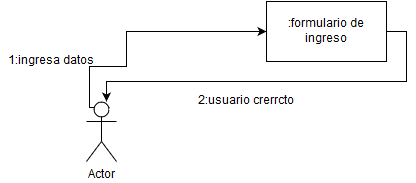

The diagram above was exported from draw.io. Its source (the exported page's mxGraphModel, read from the mxfile embedded in the PNG):
<mxGraphModel dx="1110" dy="578" grid="1" gridSize="10" guides="1" tooltips="1" connect="1" arrows="1" fold="1" page="1" pageScale="1" pageWidth="826" pageHeight="1169" background="#ffffff" math="0" shadow="0">
  <root>
    <mxCell id="0" />
    <mxCell id="1" parent="0" />
    <mxCell id="68d4c8ec41f60f1f-11" style="edgeStyle=orthogonalEdgeStyle;rounded=0;html=1;exitX=0.75;exitY=0.1;exitPerimeter=0;jettySize=auto;orthogonalLoop=1;entryX=0;entryY=0.5;" edge="1" parent="1" source="68d4c8ec41f60f1f-8" target="68d4c8ec41f60f1f-12">
      <mxGeometry relative="1" as="geometry">
        <mxPoint x="320" y="136" as="targetPoint" />
        <Array as="points">
          <mxPoint x="193" y="105" />
          <mxPoint x="230" y="105" />
          <mxPoint x="230" y="70" />
        </Array>
      </mxGeometry>
    </mxCell>
    <mxCell id="68d4c8ec41f60f1f-8" value="Actor" style="shape=umlActor;verticalLabelPosition=bottom;labelBackgroundColor=#ffffff;verticalAlign=top;html=1;" vertex="1" parent="1">
      <mxGeometry x="190" y="140" width="30" height="60" as="geometry" />
    </mxCell>
    <mxCell id="68d4c8ec41f60f1f-18" style="edgeStyle=orthogonalEdgeStyle;rounded=0;html=1;exitX=1;exitY=0.5;jettySize=auto;orthogonalLoop=1;" edge="1" parent="1" source="68d4c8ec41f60f1f-12">
      <mxGeometry relative="1" as="geometry">
        <mxPoint x="210" y="140" as="targetPoint" />
      </mxGeometry>
    </mxCell>
    <mxCell id="68d4c8ec41f60f1f-12" value="" style="whiteSpace=wrap;html=1;" vertex="1" parent="1">
      <mxGeometry x="370" y="40" width="120" height="60" as="geometry" />
    </mxCell>
    <mxCell id="68d4c8ec41f60f1f-13" value=":formulario de ingreso&lt;br&gt;" style="text;html=1;strokeColor=none;fillColor=none;align=center;verticalAlign=middle;whiteSpace=wrap;" vertex="1" parent="1">
      <mxGeometry x="390" y="60" width="80" height="20" as="geometry" />
    </mxCell>
    <mxCell id="68d4c8ec41f60f1f-15" value="1:ingresa datos&lt;br&gt;" style="text;html=1;strokeColor=none;fillColor=none;align=center;verticalAlign=middle;whiteSpace=wrap;" vertex="1" parent="1">
      <mxGeometry x="105" y="90" width="100" height="20" as="geometry" />
    </mxCell>
    <mxCell id="68d4c8ec41f60f1f-20" value="2:usuario crerrcto&lt;br&gt;" style="text;html=1;strokeColor=none;fillColor=none;align=center;verticalAlign=middle;whiteSpace=wrap;" vertex="1" parent="1">
      <mxGeometry x="300" y="130" width="100" height="20" as="geometry" />
    </mxCell>
  </root>
</mxGraphModel>